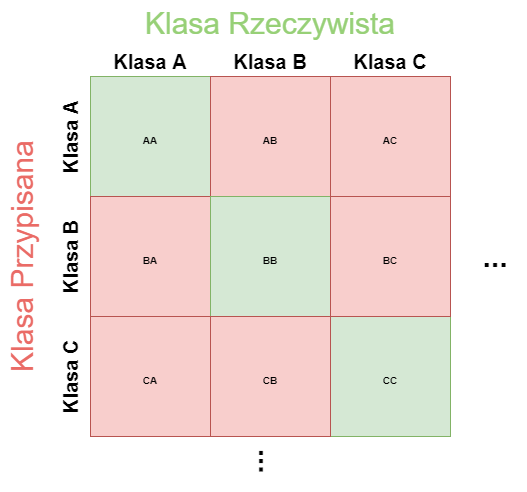

The diagram above was exported from draw.io. Its source (the exported page's mxGraphModel, read from the mxfile embedded in the PNG):
<mxGraphModel dx="1543" dy="824" grid="1" gridSize="10" guides="1" tooltips="1" connect="1" arrows="1" fold="1" page="1" pageScale="1" pageWidth="827" pageHeight="1169" math="0" shadow="0">
  <root>
    <mxCell id="0" />
    <mxCell id="1" parent="0" />
    <mxCell id="JZiA6_Kw0tE_cP7UCI50-1" value="" style="whiteSpace=wrap;html=1;aspect=fixed;fillColor=#d5e8d4;strokeColor=#82b366;" vertex="1" parent="1">
      <mxGeometry x="275" y="150" width="120" height="120" as="geometry" />
    </mxCell>
    <mxCell id="JZiA6_Kw0tE_cP7UCI50-2" value="" style="whiteSpace=wrap;html=1;aspect=fixed;fillColor=#f8cecc;strokeColor=#b85450;" vertex="1" parent="1">
      <mxGeometry x="275" y="270" width="120" height="120" as="geometry" />
    </mxCell>
    <mxCell id="JZiA6_Kw0tE_cP7UCI50-3" value="" style="whiteSpace=wrap;html=1;aspect=fixed;fillColor=#f8cecc;strokeColor=#b85450;" vertex="1" parent="1">
      <mxGeometry x="395" y="150" width="120" height="120" as="geometry" />
    </mxCell>
    <mxCell id="JZiA6_Kw0tE_cP7UCI50-4" value="Klasa A" style="text;html=1;strokeColor=none;fillColor=none;align=center;verticalAlign=middle;whiteSpace=wrap;rounded=0;fontSize=20;fontStyle=1" vertex="1" parent="1">
      <mxGeometry x="275" y="120" width="120" height="30" as="geometry" />
    </mxCell>
    <mxCell id="JZiA6_Kw0tE_cP7UCI50-5" value="Klasa B" style="text;html=1;strokeColor=none;fillColor=none;align=center;verticalAlign=middle;whiteSpace=wrap;rounded=0;fontSize=20;fontStyle=1" vertex="1" parent="1">
      <mxGeometry x="395" y="120" width="120" height="30" as="geometry" />
    </mxCell>
    <mxCell id="JZiA6_Kw0tE_cP7UCI50-6" value="Klasa A" style="text;html=1;strokeColor=none;fillColor=none;align=center;verticalAlign=middle;whiteSpace=wrap;rounded=0;fontSize=20;rotation=-90;fontStyle=1" vertex="1" parent="1">
      <mxGeometry x="195" y="195" width="120" height="30" as="geometry" />
    </mxCell>
    <mxCell id="JZiA6_Kw0tE_cP7UCI50-7" value="Klasa B" style="text;html=1;strokeColor=none;fillColor=none;align=center;verticalAlign=middle;whiteSpace=wrap;rounded=0;fontSize=20;rotation=-90;fontStyle=1" vertex="1" parent="1">
      <mxGeometry x="195" y="315" width="120" height="30" as="geometry" />
    </mxCell>
    <mxCell id="JZiA6_Kw0tE_cP7UCI50-8" value="" style="whiteSpace=wrap;html=1;aspect=fixed;fillColor=#d5e8d4;strokeColor=#82b366;" vertex="1" parent="1">
      <mxGeometry x="395" y="270" width="120" height="120" as="geometry" />
    </mxCell>
    <mxCell id="JZiA6_Kw0tE_cP7UCI50-9" value="&lt;font style=&quot;font-size: 30px;&quot;&gt;Klasa Rzeczywista&lt;/font&gt;" style="text;html=1;align=center;verticalAlign=middle;whiteSpace=wrap;rounded=0;fontSize=35;fontColor=#97D077;" vertex="1" parent="1">
      <mxGeometry x="325" y="80" width="260" height="30" as="geometry" />
    </mxCell>
    <mxCell id="JZiA6_Kw0tE_cP7UCI50-10" value="&lt;font style=&quot;font-size: 30px;&quot;&gt;Klasa Przypisana&lt;/font&gt;" style="text;html=1;align=center;verticalAlign=middle;whiteSpace=wrap;rounded=0;fontSize=35;fontColor=#EA6B66;rotation=-90;" vertex="1" parent="1">
      <mxGeometry x="85" y="315" width="240" height="30" as="geometry" />
    </mxCell>
    <mxCell id="JZiA6_Kw0tE_cP7UCI50-11" value="&lt;font style=&quot;font-size: 10px; line-height: 0.5;&quot; color=&quot;#000000&quot;&gt;&lt;b&gt;AA&lt;br&gt;&lt;/b&gt;&lt;/font&gt;" style="text;html=1;strokeColor=none;fillColor=none;align=center;verticalAlign=middle;whiteSpace=wrap;rounded=0;fontSize=20;fontColor=#EA6B66;fontFamily=Helvetica;spacing=0;spacingBottom=0;spacingTop=0;" vertex="1" parent="1">
      <mxGeometry x="275" y="150" width="120" height="120" as="geometry" />
    </mxCell>
    <mxCell id="JZiA6_Kw0tE_cP7UCI50-12" value="&lt;font color=&quot;#000000&quot;&gt;&lt;span style=&quot;font-size: 10px;&quot;&gt;&lt;b&gt;AB&lt;br&gt;&lt;/b&gt;&lt;/span&gt;&lt;/font&gt;" style="text;html=1;strokeColor=none;fillColor=none;align=center;verticalAlign=middle;whiteSpace=wrap;rounded=0;fontSize=20;fontColor=#EA6B66;fontFamily=Helvetica;spacing=0;spacingBottom=0;spacingTop=0;" vertex="1" parent="1">
      <mxGeometry x="395" y="150" width="120" height="120" as="geometry" />
    </mxCell>
    <mxCell id="JZiA6_Kw0tE_cP7UCI50-13" value="&lt;font style=&quot;line-height: 0.5;&quot; color=&quot;#000000&quot;&gt;&lt;span style=&quot;font-size: 10px;&quot;&gt;&lt;b&gt;BB&lt;/b&gt;&lt;/span&gt;&lt;br&gt;&lt;/font&gt;" style="text;html=1;strokeColor=none;fillColor=none;align=center;verticalAlign=middle;whiteSpace=wrap;rounded=0;fontSize=20;fontColor=#EA6B66;fontFamily=Helvetica;spacing=0;spacingBottom=0;spacingTop=0;" vertex="1" parent="1">
      <mxGeometry x="395" y="270" width="120" height="120" as="geometry" />
    </mxCell>
    <mxCell id="JZiA6_Kw0tE_cP7UCI50-14" value="&lt;font style=&quot;line-height: 0.5;&quot; color=&quot;#000000&quot;&gt;&lt;span style=&quot;font-size: 10px;&quot;&gt;&lt;b&gt;BA&lt;/b&gt;&lt;/span&gt;&lt;br&gt;&lt;/font&gt;" style="text;html=1;strokeColor=none;fillColor=none;align=center;verticalAlign=middle;whiteSpace=wrap;rounded=0;fontSize=20;fontColor=#EA6B66;fontFamily=Helvetica;spacing=0;spacingBottom=0;spacingTop=0;" vertex="1" parent="1">
      <mxGeometry x="275" y="270" width="120" height="120" as="geometry" />
    </mxCell>
    <mxCell id="JZiA6_Kw0tE_cP7UCI50-17" value="" style="whiteSpace=wrap;html=1;aspect=fixed;fillColor=#f8cecc;strokeColor=#b85450;" vertex="1" parent="1">
      <mxGeometry x="515" y="150" width="120" height="120" as="geometry" />
    </mxCell>
    <mxCell id="JZiA6_Kw0tE_cP7UCI50-18" value="Klasa C" style="text;html=1;strokeColor=none;fillColor=none;align=center;verticalAlign=middle;whiteSpace=wrap;rounded=0;fontSize=20;fontStyle=1" vertex="1" parent="1">
      <mxGeometry x="515" y="120" width="120" height="30" as="geometry" />
    </mxCell>
    <mxCell id="JZiA6_Kw0tE_cP7UCI50-19" value="&lt;font color=&quot;#000000&quot;&gt;&lt;span style=&quot;font-size: 10px;&quot;&gt;&lt;b&gt;AC&lt;br&gt;&lt;/b&gt;&lt;/span&gt;&lt;/font&gt;" style="text;html=1;strokeColor=none;fillColor=none;align=center;verticalAlign=middle;whiteSpace=wrap;rounded=0;fontSize=20;fontColor=#EA6B66;fontFamily=Helvetica;spacing=0;spacingBottom=0;spacingTop=0;" vertex="1" parent="1">
      <mxGeometry x="515" y="150" width="120" height="120" as="geometry" />
    </mxCell>
    <mxCell id="JZiA6_Kw0tE_cP7UCI50-20" value="" style="whiteSpace=wrap;html=1;aspect=fixed;fillColor=#f8cecc;strokeColor=#b85450;" vertex="1" parent="1">
      <mxGeometry x="275" y="390" width="120" height="120" as="geometry" />
    </mxCell>
    <mxCell id="JZiA6_Kw0tE_cP7UCI50-21" value="Klasa C" style="text;html=1;strokeColor=none;fillColor=none;align=center;verticalAlign=middle;whiteSpace=wrap;rounded=0;fontSize=20;rotation=-90;fontStyle=1" vertex="1" parent="1">
      <mxGeometry x="195" y="435" width="120" height="30" as="geometry" />
    </mxCell>
    <mxCell id="JZiA6_Kw0tE_cP7UCI50-22" value="&lt;font style=&quot;line-height: 0.5;&quot; color=&quot;#000000&quot;&gt;&lt;span style=&quot;font-size: 10px;&quot;&gt;&lt;b&gt;CA&lt;/b&gt;&lt;/span&gt;&lt;br&gt;&lt;/font&gt;" style="text;html=1;strokeColor=none;fillColor=none;align=center;verticalAlign=middle;whiteSpace=wrap;rounded=0;fontSize=20;fontColor=#EA6B66;fontFamily=Helvetica;spacing=0;spacingBottom=0;spacingTop=0;" vertex="1" parent="1">
      <mxGeometry x="275" y="390" width="120" height="120" as="geometry" />
    </mxCell>
    <mxCell id="JZiA6_Kw0tE_cP7UCI50-26" value="" style="whiteSpace=wrap;html=1;aspect=fixed;fillColor=#d5e8d4;strokeColor=#82b366;" vertex="1" parent="1">
      <mxGeometry x="515" y="390" width="120" height="120" as="geometry" />
    </mxCell>
    <mxCell id="JZiA6_Kw0tE_cP7UCI50-27" value="&lt;font style=&quot;line-height: 0.5;&quot; color=&quot;#000000&quot;&gt;&lt;span style=&quot;font-size: 10px;&quot;&gt;&lt;b&gt;CC&lt;/b&gt;&lt;/span&gt;&lt;br&gt;&lt;/font&gt;" style="text;html=1;strokeColor=none;fillColor=none;align=center;verticalAlign=middle;whiteSpace=wrap;rounded=0;fontSize=20;fontColor=#EA6B66;fontFamily=Helvetica;spacing=0;spacingBottom=0;spacingTop=0;" vertex="1" parent="1">
      <mxGeometry x="515" y="390" width="120" height="120" as="geometry" />
    </mxCell>
    <mxCell id="JZiA6_Kw0tE_cP7UCI50-28" value="" style="whiteSpace=wrap;html=1;aspect=fixed;fillColor=#f8cecc;strokeColor=#b85450;" vertex="1" parent="1">
      <mxGeometry x="515" y="270" width="120" height="120" as="geometry" />
    </mxCell>
    <mxCell id="JZiA6_Kw0tE_cP7UCI50-29" value="&lt;font color=&quot;#000000&quot;&gt;&lt;span style=&quot;font-size: 10px;&quot;&gt;&lt;b&gt;BC&lt;br&gt;&lt;/b&gt;&lt;/span&gt;&lt;/font&gt;" style="text;html=1;strokeColor=none;fillColor=none;align=center;verticalAlign=middle;whiteSpace=wrap;rounded=0;fontSize=20;fontColor=#EA6B66;fontFamily=Helvetica;spacing=0;spacingBottom=0;spacingTop=0;" vertex="1" parent="1">
      <mxGeometry x="515" y="270" width="120" height="120" as="geometry" />
    </mxCell>
    <mxCell id="JZiA6_Kw0tE_cP7UCI50-30" value="" style="whiteSpace=wrap;html=1;aspect=fixed;fillColor=#f8cecc;strokeColor=#b85450;" vertex="1" parent="1">
      <mxGeometry x="395" y="390" width="120" height="120" as="geometry" />
    </mxCell>
    <mxCell id="JZiA6_Kw0tE_cP7UCI50-31" value="&lt;font color=&quot;#000000&quot;&gt;&lt;span style=&quot;font-size: 10px;&quot;&gt;&lt;b&gt;CB&lt;br&gt;&lt;/b&gt;&lt;/span&gt;&lt;/font&gt;" style="text;html=1;strokeColor=none;fillColor=none;align=center;verticalAlign=middle;whiteSpace=wrap;rounded=0;fontSize=20;fontColor=#EA6B66;fontFamily=Helvetica;spacing=0;spacingBottom=0;spacingTop=0;" vertex="1" parent="1">
      <mxGeometry x="395" y="390" width="120" height="120" as="geometry" />
    </mxCell>
    <mxCell id="JZiA6_Kw0tE_cP7UCI50-32" value="..." style="text;html=1;strokeColor=none;fillColor=none;align=center;verticalAlign=middle;whiteSpace=wrap;rounded=0;fontSize=30;fontStyle=1" vertex="1" parent="1">
      <mxGeometry x="650" y="315" width="60" height="30" as="geometry" />
    </mxCell>
    <mxCell id="JZiA6_Kw0tE_cP7UCI50-33" value="..." style="text;html=1;strokeColor=none;fillColor=none;align=center;verticalAlign=middle;whiteSpace=wrap;rounded=0;fontSize=30;fontStyle=1;rotation=90;" vertex="1" parent="1">
      <mxGeometry x="425" y="520" width="60" height="30" as="geometry" />
    </mxCell>
  </root>
</mxGraphModel>